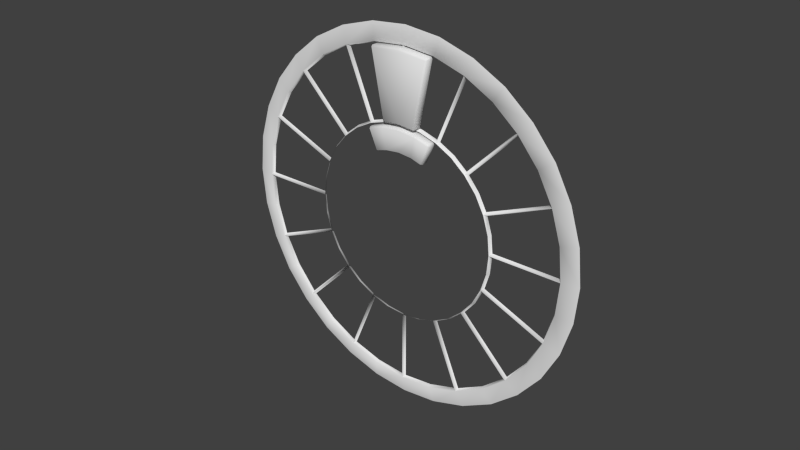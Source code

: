 # Source: menus.blend  (saved by Blender 2.67.0; exported with 4.5.12 LTS)
import bpy
from mathutils import Matrix  # noqa: F401  (used for matrix-valued properties, if any)

bpy.ops.wm.read_factory_settings(use_empty=True)
scene = bpy.context.scene
scene.name = 'Scene'

# ---- collections
col_collection_1 = bpy.data.collections.new('Collection 1'); scene.collection.children.link(col_collection_1)
col_collection_1.hide_render = True
col_collection_1.hide_viewport = True
col_collection_2 = bpy.data.collections.new('Collection 2'); scene.collection.children.link(col_collection_2)
col_collection_3 = bpy.data.collections.new('Collection 3'); scene.collection.children.link(col_collection_3)
col_collection_3.hide_render = True
col_collection_3.hide_viewport = True

# ---- world
world_world = bpy.data.worlds.new('World'); scene.world = world_world
world_world.color = (0.05088, 0.05088, 0.05088)
world_world.use_sun_shadow = False
world_world.sun_shadow_jitter_overblur = 0.0
world_world.cycles.sampling_method = 'MANUAL'
world_world.cycles.sample_map_resolution = 256

# ---- meshes
me_circle_001 = bpy.data.meshes.new('Circle.001')
me_circle_001.from_pydata([(-3.9, -5.83, -0.21), (1.94, -9.82, -7.414e-07), (-2.69, -6.48, -0.21), (-1.11, -5.59, -4.22e-07), (-1.95, -9.81, -7.406e-07), (-1.37, -6.88, -0.21), (1.11, -5.59, -4.22e-07), (1.266e-15, -5.7, -4.303e-07), (1.95, -9.81, -7.406e-07), (2.22e-15, -10.0, -7.55e-07), (1.03, -5.7, -0.2), (1.332e-15, -5.8, -0.2), (-1.03, -5.7, -0.2), (1.83, -9.72, -0.2), (1.605e-15, -7.02, -0.21), (2.243e-15, -9.9, -0.2), (-1.83, -9.72, -0.2), (1.994e-15, -8.77, -0.21), (-1.71, -8.6, -0.21), (-3.36, -8.1, -0.21), (-4.87, -7.29, -0.21), (-6.2, -6.2, -0.21), (-7.29, -4.87, -0.21), (-8.1, -3.36, -0.21), (-8.6, -1.71, -0.21), (-8.77, 1.585e-08, -0.21), (-8.6, 1.71, -0.21), (-8.1, 3.36, -0.21), (-7.29, 4.87, -0.21), (-6.2, 6.2, -0.21), (-4.87, 7.29, -0.21), (-3.36, 8.1, -0.21), (-1.71, 8.6, -0.21), (-1.901e-15, 8.77, -0.21), (1.71, -8.6, -0.21), (3.36, -8.1, -0.21), (4.87, -7.29, -0.21), (6.2, -6.2, -0.21), (7.29, -4.87, -0.21), (8.1, -3.36, -0.21), (8.6, -1.71, -0.21), (8.77, 1.585e-08, -0.21), (8.6, 1.71, -0.21), (8.1, 3.36, -0.21), (7.29, 4.87, -0.21), (6.2, 6.2, -0.21), (4.87, 7.29, -0.21), (3.36, 8.1, -0.21), (1.71, 8.6, -0.21), (-4.96, -4.96, -0.21), (-5.83, -3.9, -0.21), (-6.48, -2.69, -0.21), (-6.88, -1.37, -0.21), (-7.02, 1.585e-08, -0.21), (-6.88, 1.37, -0.21), (-6.48, 2.69, -0.21), (-5.83, 3.9, -0.21), (-4.96, 4.96, -0.21), (-3.9, 5.83, -0.21), (-2.69, 6.48, -0.21), (-1.37, 6.88, -0.21), (-1.512e-15, 7.02, -0.21), (1.37, -6.88, -0.21), (2.69, -6.48, -0.21), (3.9, -5.83, -0.21), (4.96, -4.96, -0.21), (5.83, -3.9, -0.21), (6.48, -2.69, -0.21), (6.88, -1.37, -0.21), (7.02, 1.585e-08, -0.21), (6.88, 1.37, -0.21), (6.48, 2.69, -0.21), (5.83, 3.9, -0.21), (4.96, 4.96, -0.21), (3.9, 5.83, -0.21), (2.69, 6.48, -0.21), (1.37, 6.88, -0.21), (-6.38, -7.71, -5.821e-07), (-5.03, -2.67, -2.016e-07), (-8.83, -4.69, -3.541e-07), (-3.63, -4.39, -3.314e-07), (-4.42, -3.6, -2.718e-07), (-6.37, -7.71, -5.821e-07), (-7.75, -6.32, -4.771e-07), (-3.77, -4.4, -0.2), (-4.49, -3.67, -0.2), (-5.07, -2.8, -0.2), (-6.38, -7.56, -0.2), (-7.67, -6.26, -0.2), (-8.69, -4.73, -0.2), (-10.01, 0.05, 3.775e-09), (-5.26, 2.2, 1.661e-07), (-9.23, 3.86, 2.914e-07), (-5.7, 0.02, 1.51e-09), (-5.59, 1.13, 8.531e-08), (-10.0, 0.04, 3.02e-09), (-9.8, 1.99, 1.502e-07), (-5.79, 0.12, -0.2), (-5.68, 1.15, -0.2), (-5.38, 2.14, -0.2), (-9.89, 0.14, -0.2), (-9.7, 1.97, -0.2), (-9.16, 3.73, -0.2), (-6.3, 7.78, 5.874e-07), (-1.63, 5.46, 4.122e-07), (-2.86, 9.59, 7.24e-07), (-3.59, 4.43, 3.345e-07), (-2.66, 5.04, 3.805e-07), (-6.3, 7.76, 5.859e-07), (-4.67, 8.84, 6.674e-07), (-3.57, 4.56, -0.2), (-2.71, 5.13, -0.2), (-1.75, 5.52, -0.2), (-6.16, 7.74, -0.2), (-4.62, 8.75, -0.2), (-2.92, 9.45, -0.2), (3.04, 9.54, 7.203e-07), (3.67, 4.36, 3.292e-07), (6.45, 7.65, 5.776e-07), (1.73, 5.43, 4.1e-07), (2.75, 4.99, 3.767e-07), (3.03, 9.53, 7.195e-07), (4.83, 8.76, 6.614e-07), (1.85, 5.49, -0.2), (2.8, 5.08, -0.2), (3.65, 4.49, -0.2), (3.09, 9.4, -0.2), (4.78, 8.67, -0.2), (6.3, 7.63, -0.2), (9.23, 3.88, 2.929e-07), (5.7, 0.04, 3.02e-09), (10.0, 0.07, 5.285e-09), (5.25, 2.21, 1.669e-07), (5.58, 1.15, 8.682e-08), (9.22, 3.89, 2.937e-07), (9.8, 2.01, 1.518e-07), (5.38, 2.16, -0.2), (5.68, 1.17, -0.2), (5.79, 0.14, -0.2), (9.15, 3.75, -0.2), (9.7, 1.99, -0.2), (9.89, 0.17, -0.2), (8.93, -4.53, -3.42e-07), (3.72, -4.32, -3.262e-07), (6.52, -7.58, -5.723e-07), (5.09, -2.57, -1.94e-07), (4.49, -3.51, -2.65e-07), (8.93, -4.51, -3.405e-07), (7.87, -6.17, -4.658e-07), (5.12, -2.7, -0.2), (4.57, -3.58, -0.2), (3.85, -4.33, -0.2), (8.78, -4.55, -0.2), (7.79, -6.1, -0.2), (6.52, -7.43, -0.2)], [(1, 6), (77, 80), (90, 93), (103, 106), (116, 119), (129, 132), (142, 145)], [(84, 87, 82, 80), (89, 86, 78, 79), (16, 12, 3, 4), (10, 13, 8, 6), (11, 10, 6, 7), (12, 11, 7, 3), (13, 15, 9, 8), (15, 16, 4, 9), (15, 13, 10, 11, 12, 16), (101, 102, 92, 96), (101, 100, 97, 98, 99, 102), (102, 99, 91, 92), (97, 100, 95, 93), (88, 87, 84, 85, 86, 89), (88, 89, 79, 83), (87, 88, 83, 82), (86, 85, 81, 78), (85, 84, 80, 81), (100, 101, 96, 95), (99, 98, 94, 91), (98, 97, 93, 94), (114, 115, 105, 109), (114, 113, 110, 111, 112, 115), (115, 112, 104, 105), (110, 113, 108, 106), (113, 114, 109, 108), (112, 111, 107, 104), (111, 110, 106, 107), (127, 128, 118, 122), (127, 126, 123, 124, 125, 128), (128, 125, 117, 118), (123, 126, 121, 119), (126, 127, 122, 121), (125, 124, 120, 117), (124, 123, 119, 120), (140, 141, 131, 135), (140, 139, 136, 137, 138, 141), (141, 138, 130, 131), (136, 139, 134, 132), (139, 140, 135, 134), (138, 137, 133, 130), (137, 136, 132, 133), (153, 154, 144, 148), (153, 152, 149, 150, 151, 154), (154, 151, 143, 144), (149, 152, 147, 145), (152, 153, 148, 147), (151, 150, 146, 143), (150, 149, 145, 146), (2, 0, 20, 19), (5, 2, 19, 18), (14, 5, 18, 17), (62, 14, 17, 34), (63, 62, 34, 35), (64, 63, 35, 36), (65, 64, 36, 37), (66, 65, 37, 38), (67, 66, 38, 39), (68, 67, 39, 40), (69, 68, 40, 41), (70, 69, 41, 42), (71, 70, 42, 43), (72, 71, 43, 44), (73, 72, 44, 45), (74, 73, 45, 46), (75, 74, 46, 47), (76, 75, 47, 48), (61, 76, 48, 33), (60, 61, 33, 32), (59, 60, 32, 31), (58, 59, 31, 30), (57, 58, 30, 29), (56, 57, 29, 28), (55, 56, 28, 27), (54, 55, 27, 26), (53, 54, 26, 25), (52, 53, 25, 24), (51, 52, 24, 23), (50, 51, 23, 22), (49, 50, 22, 21), (0, 49, 21, 20)])
me_circle_001.polygons.foreach_set('use_smooth', [1, 1, 1, 1, 1, 1, 1, 1, 1, 1, 1, 1, 1, 1, 1, 1, 1, 1, 1, 1, 1, 1, 1, 1, 1, 1, 1, 1, 1, 1, 1, 1, 1, 1, 1, 1, 1, 1, 1, 1, 1, 1, 1, 1, 1, 1, 1, 1, 1, 0, 0, 0, 0, 0, 0, 0, 0, 0, 0, 0, 0, 0, 0, 0, 0, 0, 0, 0, 0, 0, 0, 0, 0, 0, 0, 0, 0, 0, 0, 0, 0])
_uv = me_circle_001.uv_layers.new(name='UVMap')
_uv.uv.foreach_set('vector', [0.2081, 0.8922, 0.05389, 0.8131, 0.04967, 0.7999, 0.2199, 0.8861, 0.01036, 0.9759, 0.1828, 0.9851, 0.19, 0.9962, 0.0002245, 0.9851, 0.8192, 0.2312, 0.8111, 0.404, 0.7999, 0.411, 0.81, 0.2209, 0.9039, 0.4286, 0.9826, 0.2747, 0.9958, 0.2703, 0.9101, 0.4403, 0.8566, 0.4196, 0.9039, 0.4286, 0.9101, 0.4403, 0.8534, 0.4316, 0.8111, 0.404, 0.8566, 0.4196, 0.8534, 0.4316, 0.7999, 0.411, 0.9826, 0.2747, 0.9061, 0.2334, 0.9094, 0.2209, 0.9958, 0.2703, 0.9061, 0.2334, 0.8192, 0.2312, 0.81, 0.2209, 0.9094, 0.2209, 0.9061, 0.2334, 0.9826, 0.2747, 0.9039, 0.4286, 0.8566, 0.4196, 0.8111, 0.404, 0.8192, 0.2312, 0.2329, 0.8896, 0.2308, 0.9766, 0.2204, 0.9856, 0.2204, 0.8862, 0.2329, 0.8896, 0.2744, 0.8131, 0.4282, 0.8921, 0.4193, 0.9394, 0.4034, 0.9848, 0.2308, 0.9766, 0.2308, 0.9766, 0.4034, 0.9848, 0.4103, 0.996, 0.2204, 0.9856, 0.4282, 0.8921, 0.2744, 0.8131, 0.2701, 0.7999, 0.4399, 0.8859, 0.01273, 0.889, 0.05389, 0.8131, 0.2081, 0.8922, 0.199, 0.939, 0.1828, 0.9851, 0.01036, 0.9759, 0.01273, 0.889, 0.01036, 0.9759, 0.0002245, 0.9851, 0.0002245, 0.8859, 0.05389, 0.8131, 0.01273, 0.889, 0.0002245, 0.8859, 0.04967, 0.7999, 0.1828, 0.9851, 0.199, 0.939, 0.2107, 0.9428, 0.19, 0.9962, 0.199, 0.939, 0.2081, 0.8922, 0.2199, 0.8861, 0.2107, 0.9428, 0.2744, 0.8131, 0.2329, 0.8896, 0.2204, 0.8862, 0.2701, 0.7999, 0.4034, 0.9848, 0.4193, 0.9394, 0.4311, 0.9425, 0.4103, 0.996, 0.4193, 0.9394, 0.4282, 0.8921, 0.4399, 0.8859, 0.4311, 0.9425, 0.8894, 0.6473, 0.9765, 0.6494, 0.9857, 0.6598, 0.8859, 0.6598, 0.8894, 0.6473, 0.8129, 0.6059, 0.8909, 0.4523, 0.938, 0.4611, 0.9837, 0.4764, 0.9765, 0.6494, 0.9765, 0.6494, 0.9837, 0.4764, 0.9948, 0.4693, 0.9857, 0.6598, 0.8909, 0.4523, 0.8129, 0.6059, 0.7999, 0.6101, 0.8847, 0.4408, 0.8129, 0.6059, 0.8894, 0.6473, 0.8859, 0.6598, 0.7999, 0.6101, 0.9837, 0.4764, 0.938, 0.4611, 0.9412, 0.449, 0.9948, 0.4693, 0.938, 0.4611, 0.8909, 0.4523, 0.8847, 0.4408, 0.9412, 0.449, 0.6473, 0.9058, 0.6495, 0.8185, 0.6598, 0.8092, 0.6598, 0.9092, 0.6473, 0.9058, 0.6057, 0.9822, 0.452, 0.9038, 0.4609, 0.8565, 0.4764, 0.811, 0.6495, 0.8185, 0.6495, 0.8185, 0.4764, 0.811, 0.4694, 0.7999, 0.6598, 0.8092, 0.452, 0.9038, 0.6057, 0.9822, 0.61, 0.9951, 0.4403, 0.9099, 0.6057, 0.9822, 0.6473, 0.9058, 0.6598, 0.9092, 0.61, 0.9951, 0.4764, 0.811, 0.4609, 0.8565, 0.4489, 0.8533, 0.4694, 0.7999, 0.4609, 0.8565, 0.452, 0.9038, 0.4403, 0.9099, 0.4489, 0.8533, 0.8661, 0.8954, 0.8556, 0.8105, 0.8643, 0.7999, 0.8784, 0.8965, 0.8661, 0.8954, 0.8391, 0.9722, 0.6716, 0.9261, 0.6733, 0.8745, 0.6823, 0.8261, 0.8556, 0.8105, 0.8556, 0.8105, 0.6823, 0.8261, 0.6736, 0.8159, 0.8643, 0.7999, 0.6716, 0.9261, 0.8391, 0.9722, 0.8454, 0.9839, 0.6603, 0.9344, 0.8391, 0.9722, 0.8661, 0.8954, 0.8784, 0.8965, 0.8454, 0.9839, 0.6823, 0.8261, 0.6733, 0.8745, 0.6603, 0.8732, 0.6736, 0.8159, 0.6733, 0.8745, 0.6716, 0.9261, 0.6603, 0.9344, 0.6603, 0.8732, 0.9104, 0.01231, 0.8293, 0.01013, 0.8208, 0.0002246, 0.9134, 0.0002245, 0.9104, 0.01231, 0.9866, 0.05248, 0.9089, 0.2088, 0.8605, 0.1992, 0.8116, 0.1821, 0.8293, 0.01013, 0.8293, 0.01013, 0.8116, 0.1821, 0.7999, 0.1894, 0.8208, 0.0002246, 0.9089, 0.2088, 0.9866, 0.05248, 0.9998, 0.04799, 0.9154, 0.2205, 0.9866, 0.05248, 0.9104, 0.01231, 0.9134, 0.0002245, 0.9998, 0.04799, 0.8116, 0.1821, 0.8605, 0.1992, 0.8573, 0.212, 0.7999, 0.1894, 0.8605, 0.1992, 0.9089, 0.2088, 0.9154, 0.2205, 0.8573, 0.212, 0.368, 0.7196, 0.3064, 0.7072, 0.2832, 0.784, 0.3602, 0.7995, 0.4312, 0.7196, 0.368, 0.7196, 0.3602, 0.7995, 0.4391, 0.7995, 0.4931, 0.7075, 0.4312, 0.7196, 0.4391, 0.7995, 0.5163, 0.7842, 0.5513, 0.6832, 0.4931, 0.7075, 0.5163, 0.7842, 0.589, 0.7541, 0.6038, 0.6481, 0.5513, 0.6832, 0.589, 0.7541, 0.6547, 0.7102, 0.6482, 0.6036, 0.6038, 0.6481, 0.6547, 0.7102, 0.7101, 0.6547, 0.6831, 0.5514, 0.6482, 0.6036, 0.7101, 0.6547, 0.7539, 0.5892, 0.7072, 0.4934, 0.6831, 0.5514, 0.7539, 0.5892, 0.784, 0.5165, 0.7196, 0.4317, 0.7072, 0.4934, 0.784, 0.5165, 0.7995, 0.4395, 0.7196, 0.3685, 0.7196, 0.4317, 0.7995, 0.4395, 0.7995, 0.3606, 0.7075, 0.3066, 0.7196, 0.3685, 0.7995, 0.3606, 0.7842, 0.2834, 0.6832, 0.2484, 0.7075, 0.3066, 0.7842, 0.2834, 0.7541, 0.2107, 0.6481, 0.1959, 0.6832, 0.2484, 0.7541, 0.2107, 0.7102, 0.145, 0.6036, 0.1515, 0.6481, 0.1959, 0.7102, 0.145, 0.6547, 0.08959, 0.5514, 0.1166, 0.6036, 0.1515, 0.6547, 0.08959, 0.5892, 0.04578, 0.4934, 0.09254, 0.5514, 0.1166, 0.5892, 0.04578, 0.5165, 0.01567, 0.4317, 0.08012, 0.4934, 0.09254, 0.5165, 0.01567, 0.4395, 0.0002245, 0.3685, 0.08012, 0.4317, 0.08012, 0.4395, 0.0002245, 0.3606, 0.0002245, 0.3066, 0.09218, 0.3685, 0.08012, 0.3606, 0.0002245, 0.2834, 0.01548, 0.2484, 0.1165, 0.3066, 0.09218, 0.2834, 0.01548, 0.2107, 0.04565, 0.1959, 0.1516, 0.2484, 0.1165, 0.2107, 0.04565, 0.145, 0.08947, 0.1515, 0.1961, 0.1959, 0.1516, 0.145, 0.08947, 0.08959, 0.145, 0.1166, 0.2483, 0.1515, 0.1961, 0.08959, 0.145, 0.04578, 0.2105, 0.09254, 0.3064, 0.1166, 0.2483, 0.04578, 0.2105, 0.01567, 0.2832, 0.08012, 0.368, 0.09254, 0.3064, 0.01567, 0.2832, 0.0002246, 0.3602, 0.08012, 0.4312, 0.08012, 0.368, 0.0002246, 0.3602, 0.0002245, 0.4391, 0.09218, 0.4931, 0.08012, 0.4312, 0.0002245, 0.4391, 0.01548, 0.5163, 0.1165, 0.5513, 0.09218, 0.4931, 0.01548, 0.5163, 0.04565, 0.589, 0.1516, 0.6038, 0.1165, 0.5513, 0.04565, 0.589, 0.08947, 0.6547, 0.1961, 0.6482, 0.1516, 0.6038, 0.08947, 0.6547, 0.145, 0.7101, 0.2483, 0.6831, 0.1961, 0.6482, 0.145, 0.7101, 0.2105, 0.7539, 0.3064, 0.7072, 0.2483, 0.6831, 0.2105, 0.7539, 0.2832, 0.784])
me_circle_001.use_remesh_preserve_volume = False
me_circle_001.use_remesh_preserve_attributes = False
me_circle_001.use_mirror_vertex_groups = False
me_circle_001.update()
me_circle_002 = bpy.data.meshes.new('Circle.002')
me_circle_002.from_pydata([(-1.83, 0.2, 9.719), (-1.733e-06, 0.2, 9.901), (1.835, 0.2, 9.721), (-1.031, 0.2, 5.699), (-7.471e-05, 0.2, 5.802), (1.034, 0.2, 5.7), (1.034, -0.4, 5.7), (-7.463e-05, -0.4, 5.802), (-1.031, -0.4, 5.699), (1.835, -0.4, 9.721), (-1.654e-06, -0.4, 9.901), (-1.83, -0.4, 9.719)], [], [(1, 2, 5, 4, 3, 0), (1, 0, 11, 10), (3, 4, 7, 8), (0, 3, 8, 11), (2, 1, 10, 9), (5, 2, 9, 6), (4, 5, 6, 7), (10, 11, 8, 7, 6, 9)])
me_circle_002.polygons.foreach_set('use_smooth', [True] * 8)
_uv = me_circle_002.uv_layers.new(name='UVMap')
_uv.uv.foreach_set('vector', [0.6918, 0.0, 0.9229, 0.02204, 0.8236, 0.5285, 0.6933, 0.5161, 0.5636, 0.5294, 0.4614, 0.02361, 0.5377, 0.7605, 0.5384, 0.9909, 0.4629, 0.9911, 0.4621, 0.7607, 0.5392, 0.7896, 0.5388, 0.6598, 0.6143, 0.6596, 0.6147, 0.7894, 0.9245, 1.033, 0.9229, 0.5166, 0.9984, 0.5164, 1.0, 1.032, 0.537, 0.5294, 0.5377, 0.7605, 0.4621, 0.7607, 0.4614, 0.5297, 0.9984, 0.0, 1.0, 0.5161, 0.9245, 0.5164, 0.9229, 0.0002317, 0.5388, 0.6598, 0.5384, 0.5297, 0.6139, 0.5294, 0.6143, 0.6596, 0.2303, 0.5294, 0.0, 0.5058, 0.1022, 0.0, 0.2319, 0.0133, 0.3621, 0.0008803, 0.4614, 0.5074])
me_circle_002.use_remesh_preserve_volume = False
me_circle_002.use_remesh_preserve_attributes = False
me_circle_002.use_mirror_vertex_groups = False
me_circle_002.update()
me_circle_019 = bpy.data.meshes.new('Circle.019')
me_circle_019.from_pydata([(9.89, 0.2, -0.1), (0.1, 0.2, -9.89), (1.93, 0.2, -9.711), (3.695, 0.2, -9.176), (5.504, 0.2, -8.236), (6.922, 0.2, -7.063), (8.236, 0.2, -5.504), (9.1, 0.2, -3.88), (9.711, 0.2, -1.93), (5.791, 0.2, -0.1), (0.1, 0.2, -5.791), (1.131, 0.2, -5.69), (2.125, 0.2, -5.389), (3.225, 0.2, -4.826), (4.024, 0.2, -4.165), (4.826, 0.2, -3.225), (5.312, 0.2, -2.31), (5.69, 0.2, -1.131), (9.81, 1.58e-06, -1.95), (9.176, 0.2, -3.695), (5.592, 9.006e-07, -1.111), (5.389, 0.2, -2.125), (8.32, 1.865e-06, -5.56), (7.063, 0.2, -6.922), (9.24, 1.756e-06, -3.83), (4.742, 1.063e-06, -3.169), (4.165, 0.2, -4.024), (5.267, 1.001e-06, -2.183), (5.56, 1.865e-06, -8.32), (3.88, 0.2, -9.1), (7.07, 1.9e-06, -7.07), (3.169, 1.063e-06, -4.742), (2.31, 0.2, -5.312), (4.03, 1.083e-06, -4.03), (1.95, 1.58e-06, -9.81), (3.83, 1.756e-06, -9.24), (1.112, 9.006e-07, -5.592), (2.183, 1.001e-06, -5.267), (9.89, 0.2, 0.1), (0.1, 0.2, 9.89), (1.93, 0.2, 9.711), (3.695, 0.2, 9.176), (5.504, 0.2, 8.236), (6.922, 0.2, 7.063), (8.236, 0.2, 5.504), (9.1, 0.2, 3.88), (9.711, 0.2, 1.93), (5.791, 0.2, 0.1), (0.1, 0.2, 5.791), (1.131, 0.2, 5.69), (2.125, 0.2, 5.389), (3.225, 0.2, 4.826), (4.024, 0.2, 4.165), (4.826, 0.2, 3.225), (5.312, 0.2, 2.31), (5.69, 0.2, 1.131), (9.81, 1.056e-06, 1.95), (9.176, 0.2, 3.695), (10.0, 1.344e-06, 9.537e-07), (5.592, 6.02e-07, 1.112), (5.389, 0.2, 2.125), (5.7, 7.658e-07, 4.768e-07), (8.32, 3.708e-07, 5.56), (7.063, 0.2, 6.922), (9.24, 7.269e-07, 3.83), (4.742, 2.114e-07, 3.169), (4.165, 0.2, 4.024), (5.267, 4.143e-07, 2.183), (5.56, -3.708e-07, 8.32), (3.88, 0.2, 9.1), (7.07, 1.417e-14, 7.07), (3.169, -2.114e-07, 4.742), (2.31, 0.2, 5.312), (4.03, 6.388e-14, 4.03), (1.95, -1.056e-06, 9.81), (3.83, -7.269e-07, 9.24), (1.111, -6.02e-07, 5.592), (2.183, -4.143e-07, 5.267), (-9.89, 0.2, -0.1), (-0.1, 0.2, -9.89), (-1.93, 0.2, -9.711), (-3.695, 0.2, -9.176), (-5.504, 0.2, -8.236), (-6.922, 0.2, -7.063), (-8.236, 0.2, -5.504), (-9.1, 0.2, -3.88), (-9.711, 0.2, -1.93), (-5.791, 0.2, -0.1), (-0.1, 0.2, -5.791), (-1.131, 0.2, -5.69), (-2.125, 0.2, -5.389), (-3.225, 0.2, -4.826), (-4.024, 0.2, -4.165), (-4.826, 0.2, -3.225), (-5.312, 0.2, -2.31), (-5.69, 0.2, -1.131), (-9.81, -2.537e-06, -1.95), (-9.176, 0.2, -3.695), (-5.592, -1.446e-06, -1.112), (-5.389, 0.2, -2.125), (-8.32, -1.627e-06, -5.56), (-7.063, 0.2, -6.922), (-9.24, -2.122e-06, -3.83), (-4.742, -9.275e-07, -3.169), (-4.165, 0.2, -4.024), (-5.267, -1.21e-06, -2.183), (-5.56, -4.687e-07, -8.32), (-3.88, 0.2, -9.1), (-7.07, -1.068e-06, -7.07), (-3.169, -2.672e-07, -4.742), (-2.31, 0.2, -5.312), (-4.03, -6.085e-07, -4.03), (-1.95, 7.616e-07, -9.81), (9.537e-07, 1.344e-06, -10.0), (-3.83, 1.486e-07, -9.24), (-1.111, 4.341e-07, -5.592), (4.768e-07, 7.658e-07, -5.7), (-2.183, 8.468e-08, -5.267), (-9.89, 0.2, 0.1), (-0.1, 0.2, 9.89), (-1.93, 0.2, 9.711), (-3.695, 0.2, 9.176), (-5.504, 0.2, 8.236), (-6.922, 0.2, 7.063), (-8.236, 0.2, 5.504), (-9.1, 0.2, 3.88), (-9.711, 0.2, 1.93), (-5.791, 0.2, 0.1), (-0.1, 0.2, 5.791), (-1.131, 0.2, 5.69), (-2.125, 0.2, 5.389), (-3.225, 0.2, 4.826), (-4.024, 0.2, 4.165), (-4.826, 0.2, 3.225), (-5.312, 0.2, 2.31), (-5.69, 0.2, 1.131), (-9.81, -3.061e-06, 1.95), (-9.176, 0.2, 3.695), (-10.0, -2.854e-06, -9.537e-07), (-5.592, -1.745e-06, 1.111), (-5.389, 0.2, 2.125), (-5.7, -1.627e-06, -4.768e-07), (-8.32, -3.121e-06, 5.56), (-7.063, 0.2, 6.922), (-9.24, -3.151e-06, 3.83), (-4.742, -1.779e-06, 3.169), (-4.165, 0.2, 4.024), (-5.267, -1.796e-06, 2.183), (-5.56, -2.704e-06, 8.32), (-3.88, 0.2, 9.1), (-7.07, -2.967e-06, 7.07), (-3.169, -1.542e-06, 4.742), (-2.31, 0.2, 5.312), (-4.03, -1.691e-06, 4.03), (-1.95, -1.875e-06, 9.81), (-9.537e-07, -1.344e-06, 10.0), (-3.83, -2.334e-06, 9.24), (-1.112, -1.068e-06, 5.592), (-4.768e-07, -7.658e-07, 5.7), (-2.183, -1.331e-06, 5.267), (10.79, 0.2, -2.145), (9.152, 0.2, -6.116), (10.16, 0.2, -4.213), (6.116, 0.2, -9.152), (7.777, 0.2, -7.777), (2.145, 0.2, -10.79), (4.213, 0.2, -10.16), (10.79, 0.2, 2.145), (11.0, 0.2, 1.049e-06), (9.152, 0.2, 6.116), (10.16, 0.2, 4.213), (6.116, 0.2, 9.152), (7.777, 0.2, 7.777), (2.145, 0.2, 10.79), (4.213, 0.2, 10.16), (-10.79, 0.2, -2.145), (-9.152, 0.2, -6.116), (-10.16, 0.2, -4.213), (-6.116, 0.2, -9.152), (-7.777, 0.2, -7.777), (-2.145, 0.2, -10.79), (1.049e-06, 0.2, -11.0), (-4.213, 0.2, -10.16), (-10.79, 0.2, 2.145), (-11.0, 0.2, -1.049e-06), (-9.152, 0.2, 6.116), (-10.16, 0.2, 4.213), (-6.116, 0.2, 9.152), (-7.777, 0.2, 7.777), (-2.145, 0.2, 10.79), (-1.049e-06, 0.2, 11.0), (-4.213, 0.2, 10.16)], [], [(8, 19, 24, 18), (0, 8, 18, 58), (21, 17, 20, 27), (17, 9, 61, 20), (19, 21, 27, 24), (9, 0, 58, 61), (6, 23, 30, 22), (7, 6, 22, 24), (26, 15, 25, 33), (15, 16, 27, 25), (16, 7, 24, 27), (23, 26, 33, 30), (4, 29, 35, 28), (5, 4, 28, 30), (32, 13, 31, 37), (13, 14, 33, 31), (29, 32, 37, 35), (14, 5, 30, 33), (2, 1, 113, 34), (3, 2, 34, 35), (10, 11, 36, 116), (11, 12, 37, 36), (12, 3, 35, 37), (1, 10, 116, 113), (46, 56, 64, 57), (38, 58, 56, 46), (60, 67, 59, 55), (55, 59, 61, 47), (57, 64, 67, 60), (47, 61, 58, 38), (44, 62, 70, 63), (45, 64, 62, 44), (66, 73, 65, 53), (53, 65, 67, 54), (54, 67, 64, 45), (63, 70, 73, 66), (42, 68, 75, 69), (43, 70, 68, 42), (72, 77, 71, 51), (51, 71, 73, 52), (69, 75, 77, 72), (52, 73, 70, 43), (40, 74, 155, 39), (41, 75, 74, 40), (48, 158, 76, 49), (49, 76, 77, 50), (50, 77, 75, 41), (39, 155, 158, 48), (86, 96, 102, 97), (78, 138, 96, 86), (99, 105, 98, 95), (95, 98, 141, 87), (97, 102, 105, 99), (87, 141, 138, 78), (84, 100, 108, 101), (85, 102, 100, 84), (104, 111, 103, 93), (93, 103, 105, 94), (94, 105, 102, 85), (101, 108, 111, 104), (82, 106, 114, 107), (83, 108, 106, 82), (110, 117, 109, 91), (91, 109, 111, 92), (107, 114, 117, 110), (92, 111, 108, 83), (80, 112, 113, 79), (81, 114, 112, 80), (88, 116, 115, 89), (89, 115, 117, 90), (90, 117, 114, 81), (79, 113, 116, 88), (126, 137, 144, 136), (118, 126, 136, 138), (140, 135, 139, 147), (135, 127, 141, 139), (137, 140, 147, 144), (127, 118, 138, 141), (124, 143, 150, 142), (125, 124, 142, 144), (146, 133, 145, 153), (133, 134, 147, 145), (134, 125, 144, 147), (143, 146, 153, 150), (122, 149, 156, 148), (123, 122, 148, 150), (152, 131, 151, 159), (131, 132, 153, 151), (149, 152, 159, 156), (132, 123, 150, 153), (120, 119, 155, 154), (121, 120, 154, 156), (128, 129, 157, 158), (129, 130, 159, 157), (130, 121, 156, 159), (119, 128, 158, 155), (148, 156, 191, 187), (114, 106, 178, 182), (28, 35, 166, 163), (142, 150, 188, 185), (108, 100, 176, 179), (22, 30, 164, 161), (74, 75, 174, 173), (56, 58, 168, 167), (102, 96, 175, 177), (18, 24, 162, 160), (68, 70, 172, 171), (62, 64, 170, 169), (156, 154, 189, 191), (112, 114, 182, 180), (138, 136, 183, 184), (35, 34, 165, 166), (155, 74, 173, 190), (64, 56, 167, 170), (150, 148, 187, 188), (106, 108, 179, 178), (30, 28, 163, 164), (75, 68, 171, 174), (144, 142, 185, 186), (100, 102, 177, 176), (70, 62, 169, 172), (24, 22, 161, 162), (154, 155, 190, 189), (113, 112, 180, 181), (136, 144, 186, 183), (96, 138, 184, 175), (34, 113, 181, 165), (58, 18, 160, 168)])
me_circle_019.polygons.foreach_set('use_smooth', [True] * 128)
_uv = me_circle_019.uv_layers.new(name='UVMap')
_uv.uv.foreach_set('vector', [0.4964, 0.3099, 0.4857, 0.1435, 0.5093, 0.1338, 0.5207, 0.311, 0.4859, 0.4922, 0.4964, 0.3099, 0.5207, 0.311, 0.5095, 0.5053, 0.4791, 0.4129, 0.5277, 0.4933, 0.5056, 0.5035, 0.4532, 0.4168, 0.5277, 0.4933, 0.5697, 0.5872, 0.5509, 0.6047, 0.5056, 0.5035, 0.5689, 0.07524, 0.4791, 0.4129, 0.4532, 0.4168, 0.5474, 0.06258, 0.5036, 0.1018, 0.5035, 0.523, 0.4792, 0.5339, 0.4793, 0.09205, 0.4743, 0.308, 0.4633, 0.1254, 0.4869, 0.1123, 0.4986, 0.3068, 0.4635, 0.4737, 0.4743, 0.308, 0.4986, 0.3068, 0.4871, 0.4833, 0.506, 0.2607, 0.5122, 0.3635, 0.4879, 0.3647, 0.4812, 0.2538, 0.5122, 0.3635, 0.5061, 0.4568, 0.4813, 0.4653, 0.4879, 0.3647, 0.4729, 0.4837, 0.4726, 0.1343, 0.4967, 0.1222, 0.497, 0.4887, 0.4822, 0.1267, 0.4827, 0.5477, 0.4584, 0.5576, 0.4578, 0.1159, 0.4846, 0.3442, 0.4748, 0.1443, 0.4986, 0.1311, 0.509, 0.344, 0.4751, 0.5379, 0.4846, 0.3442, 0.509, 0.344, 0.4989, 0.5504, 0.4975, 0.1904, 0.503, 0.303, 0.4786, 0.3031, 0.4727, 0.1818, 0.503, 0.303, 0.4977, 0.4121, 0.4728, 0.4208, 0.4786, 0.3031, 0.4982, 0.0582, 0.4977, 0.5058, 0.4733, 0.5157, 0.4738, 0.04616, 0.4973, 0.5428, 0.4968, 0.1217, 0.5212, 0.1099, 0.5217, 0.5516, 0.4674, 0.3404, 0.458, 0.1466, 0.4818, 0.1341, 0.4918, 0.3406, 0.4579, 0.5408, 0.4674, 0.3404, 0.4918, 0.3406, 0.4817, 0.554, 0.5002, 0.25, 0.5054, 0.3591, 0.481, 0.359, 0.4753, 0.2413, 0.5054, 0.3591, 0.5001, 0.472, 0.4752, 0.4807, 0.481, 0.359, 0.4663, 0.5207, 0.4668, 0.07308, 0.4912, 0.06106, 0.4907, 0.5306, 0.5266, 0.1278, 0.5253, 0.5489, 0.5009, 0.5577, 0.5023, 0.1159, 0.4575, 0.3345, 0.482, 0.3346, 0.4719, 0.5481, 0.4481, 0.5349, 0.4482, 0.1407, 0.472, 0.1281, 0.482, 0.3346, 0.4575, 0.3345, 0.4742, 0.4572, 0.4494, 0.4658, 0.4551, 0.3442, 0.4795, 0.3443, 0.4795, 0.3443, 0.4551, 0.3442, 0.4494, 0.2265, 0.4743, 0.2351, 0.5283, 0.5186, 0.5039, 0.5306, 0.5045, 0.06106, 0.5289, 0.07098, 0.4794, 0.1218, 0.5037, 0.1129, 0.5036, 0.5547, 0.4793, 0.5429, 0.501, 0.3412, 0.5254, 0.341, 0.5154, 0.5474, 0.4916, 0.5349, 0.4912, 0.1414, 0.515, 0.1281, 0.5254, 0.341, 0.501, 0.3412, 0.5204, 0.4241, 0.4956, 0.4327, 0.5013, 0.3151, 0.5257, 0.3149, 0.5257, 0.3149, 0.5013, 0.3151, 0.4953, 0.1937, 0.5202, 0.2023, 0.4965, 0.06323, 0.5209, 0.05334, 0.5203, 0.5229, 0.4959, 0.5109, 0.4884, 0.5249, 0.464, 0.5367, 0.4636, 0.09503, 0.488, 0.1039, 0.4662, 0.3596, 0.4905, 0.3584, 0.4791, 0.5349, 0.4555, 0.5253, 0.4551, 0.177, 0.4787, 0.1639, 0.4905, 0.3584, 0.4662, 0.3596, 0.4962, 0.428, 0.4715, 0.4364, 0.478, 0.3358, 0.5023, 0.3346, 0.5023, 0.3346, 0.478, 0.3358, 0.4713, 0.225, 0.4961, 0.2318, 0.4983, 0.5124, 0.4743, 0.5245, 0.4741, 0.158, 0.4981, 0.163, 0.4694, 0.1198, 0.4937, 0.1099, 0.4942, 0.5516, 0.4698, 0.5408, 0.4902, 0.3399, 0.4659, 0.3387, 0.4771, 0.1445, 0.5008, 0.1576, 0.5009, 0.5063, 0.4773, 0.516, 0.4659, 0.3387, 0.4902, 0.3399, 0.4716, 0.07409, 0.4904, 0.05662, 0.5358, 0.1578, 0.5136, 0.168, 0.5136, 0.168, 0.5358, 0.1578, 0.588, 0.2445, 0.5621, 0.2484, 0.5621, 0.2484, 0.588, 0.2445, 0.4938, 0.5987, 0.4723, 0.586, 0.4578, 0.5468, 0.4335, 0.5577, 0.4321, 0.1159, 0.4565, 0.1256, 0.4953, 0.3447, 0.4709, 0.3446, 0.4809, 0.1311, 0.5048, 0.1443, 0.5047, 0.5385, 0.4809, 0.551, 0.4709, 0.3446, 0.4953, 0.3447, 0.4642, 0.2266, 0.489, 0.2179, 0.4833, 0.3396, 0.4589, 0.3395, 0.4589, 0.3395, 0.4833, 0.3396, 0.489, 0.4573, 0.4641, 0.4486, 0.4873, 0.06474, 0.5117, 0.05272, 0.5111, 0.5223, 0.4867, 0.5124, 0.5017, 0.5339, 0.4773, 0.5428, 0.4775, 0.101, 0.5018, 0.1128, 0.529, 0.3344, 0.5046, 0.3345, 0.5147, 0.1281, 0.5385, 0.1406, 0.5389, 0.5342, 0.5151, 0.5474, 0.5046, 0.3345, 0.529, 0.3344, 0.5042, 0.1782, 0.529, 0.1695, 0.5233, 0.2872, 0.4988, 0.2873, 0.4988, 0.2873, 0.5233, 0.2872, 0.5293, 0.4085, 0.5044, 0.3999, 0.5141, 0.5124, 0.4897, 0.5223, 0.4903, 0.05272, 0.5147, 0.06477, 0.4977, 0.1068, 0.522, 0.09503, 0.5225, 0.5367, 0.4981, 0.5279, 0.4824, 0.3228, 0.4581, 0.324, 0.4696, 0.1475, 0.4932, 0.1571, 0.4935, 0.5054, 0.4699, 0.5185, 0.4581, 0.324, 0.4824, 0.3228, 0.4989, 0.3038, 0.5237, 0.2953, 0.5172, 0.3959, 0.4929, 0.3971, 0.4929, 0.3971, 0.5172, 0.3959, 0.5239, 0.5068, 0.4991, 0.5, 0.4915, 0.1492, 0.5155, 0.1371, 0.5158, 0.5036, 0.4918, 0.4986, 0.5172, 0.512, 0.4929, 0.5218, 0.4925, 0.08013, 0.5168, 0.09093, 0.4744, 0.3086, 0.4987, 0.3098, 0.4875, 0.504, 0.4638, 0.4909, 0.4637, 0.1422, 0.4873, 0.1326, 0.4987, 0.3098, 0.4744, 0.3086, 0.5521, 0.5902, 0.5332, 0.6076, 0.4879, 0.5064, 0.51, 0.4963, 0.51, 0.4963, 0.4879, 0.5064, 0.4356, 0.4197, 0.4615, 0.4158, 0.4615, 0.4158, 0.4356, 0.4197, 0.5299, 0.06557, 0.5514, 0.07822, 0.4664, 0.07498, 0.4908, 0.06404, 0.4921, 0.5058, 0.4677, 0.4961, 0.5001, 0.3024, 0.5108, 0.4688, 0.4872, 0.4784, 0.4758, 0.3012, 0.5106, 0.1201, 0.5001, 0.3024, 0.4758, 0.3012, 0.487, 0.107, 0.5525, 0.2395, 0.504, 0.159, 0.5261, 0.1489, 0.5784, 0.2356, 0.504, 0.159, 0.4619, 0.06515, 0.4808, 0.04768, 0.5261, 0.1489, 0.4627, 0.5771, 0.5525, 0.2395, 0.5784, 0.2356, 0.4842, 0.5897, 0.4978, 0.5271, 0.4979, 0.1059, 0.5223, 0.09503, 0.5221, 0.5368, 0.4756, 0.2936, 0.4866, 0.4762, 0.463, 0.4893, 0.4513, 0.2948, 0.4864, 0.1279, 0.4756, 0.2936, 0.4513, 0.2948, 0.4628, 0.1183, 0.4894, 0.4832, 0.4832, 0.3803, 0.5075, 0.3791, 0.5142, 0.49, 0.4832, 0.3803, 0.4893, 0.287, 0.5141, 0.2785, 0.5075, 0.3791, 0.5031, 0.163, 0.5034, 0.5123, 0.4794, 0.5245, 0.4791, 0.158, 0.4857, 0.5498, 0.4852, 0.1287, 0.5096, 0.1189, 0.5101, 0.5606, 0.4828, 0.3255, 0.4926, 0.5253, 0.4688, 0.5385, 0.4583, 0.3256, 0.4923, 0.1317, 0.4828, 0.3255, 0.4583, 0.3256, 0.4685, 0.1192, 0.4657, 0.4718, 0.4602, 0.3592, 0.4846, 0.359, 0.4905, 0.4804, 0.4602, 0.3592, 0.4655, 0.2501, 0.4904, 0.2414, 0.4846, 0.359, 0.4892, 0.5186, 0.4897, 0.07095, 0.5141, 0.06106, 0.5136, 0.5306, 0.5224, 0.1248, 0.5229, 0.5458, 0.4986, 0.5576, 0.498, 0.1159, 0.4961, 0.3447, 0.5055, 0.5385, 0.4816, 0.551, 0.4717, 0.3446, 0.5056, 0.1443, 0.4961, 0.3447, 0.4717, 0.3446, 0.4818, 0.1311, 0.4898, 0.4546, 0.4846, 0.3454, 0.509, 0.3456, 0.5146, 0.4632, 0.4846, 0.3454, 0.4899, 0.2325, 0.5147, 0.2239, 0.509, 0.3456, 0.5115, 0.08412, 0.511, 0.5318, 0.4866, 0.5438, 0.4871, 0.0742, 0.5229, 0.5458, 0.5242, 0.1247, 0.5486, 0.1159, 0.5473, 0.5577, 0.7647, 0.7806, 0.2378, 0.7806, 0.2114, 0.5079, 0.791, 0.5079, 0.7647, 0.7806, 0.2378, 0.7806, 0.2114, 0.5079, 0.791, 0.5079, 0.7647, 0.7806, 0.2378, 0.7806, 0.2114, 0.5079, 0.791, 0.5079, 0.7647, 0.7806, 0.2378, 0.7806, 0.2114, 0.5079, 0.791, 0.5079, 0.7647, 0.7806, 0.2378, 0.7806, 0.2114, 0.5079, 0.791, 0.5079, 0.7647, 0.7806, 0.2378, 0.7806, 0.2114, 0.5079, 0.791, 0.5079, 0.7647, 0.7806, 0.2378, 0.7806, 0.2114, 0.5079, 0.791, 0.5079, 0.7647, 0.7806, 0.2378, 0.7806, 0.2114, 0.5079, 0.791, 0.5079, 0.7647, 0.7806, 0.2378, 0.7806, 0.2114, 0.5079, 0.791, 0.5079, 0.7647, 0.7806, 0.2378, 0.7806, 0.2114, 0.5079, 0.791, 0.5079, 0.7647, 0.7806, 0.2378, 0.7806, 0.2114, 0.5079, 0.791, 0.5079, 0.7647, 0.7806, 0.2378, 0.7806, 0.2114, 0.5079, 0.791, 0.5079, 0.7647, 0.7806, 0.2378, 0.7806, 0.2114, 0.5079, 0.791, 0.5079, 0.7647, 0.7806, 0.2378, 0.7806, 0.2114, 0.5079, 0.791, 0.5079, 0.7647, 0.7806, 0.2378, 0.7806, 0.2114, 0.5079, 0.791, 0.5079, 0.7647, 0.7806, 0.2378, 0.7806, 0.2114, 0.5079, 0.791, 0.5079, 0.7647, 0.7806, 0.2378, 0.7806, 0.2114, 0.5079, 0.791, 0.5079, 0.7647, 0.7806, 0.2378, 0.7806, 0.2114, 0.5079, 0.791, 0.5079, 0.7647, 0.7806, 0.2378, 0.7806, 0.2114, 0.5079, 0.791, 0.5079, 0.7647, 0.7806, 0.2378, 0.7806, 0.2114, 0.5079, 0.791, 0.5079, 0.7647, 0.7806, 0.2378, 0.7806, 0.2114, 0.5079, 0.791, 0.5079, 0.7647, 0.7806, 0.2378, 0.7806, 0.2114, 0.5079, 0.791, 0.5079, 0.7647, 0.7806, 0.2378, 0.7806, 0.2114, 0.5079, 0.791, 0.5079, 0.7647, 0.7806, 0.2378, 0.7806, 0.2114, 0.5079, 0.791, 0.5079, 0.7647, 0.7806, 0.2378, 0.7806, 0.2114, 0.5079, 0.791, 0.5079, 0.7647, 0.7806, 0.2378, 0.7806, 0.2114, 0.5079, 0.791, 0.5079, 0.7647, 0.7806, 0.2378, 0.7806, 0.2114, 0.5079, 0.791, 0.5079, 0.7647, 0.7806, 0.2378, 0.7806, 0.2114, 0.5079, 0.791, 0.5079, 0.7647, 0.7806, 0.2378, 0.7806, 0.2114, 0.5079, 0.791, 0.5079, 0.7647, 0.7806, 0.2378, 0.7806, 0.2114, 0.5079, 0.791, 0.5079, 0.7647, 0.7806, 0.2378, 0.7806, 0.2114, 0.5079, 0.791, 0.5079, 0.7647, 0.7806, 0.2378, 0.7806, 0.2114, 0.5079, 0.791, 0.5079])
me_circle_019.use_remesh_preserve_volume = False
me_circle_019.use_remesh_preserve_attributes = False
me_circle_019.use_mirror_vertex_groups = False
me_circle_019.update()
me_circle_000 = bpy.data.meshes.new('Circle.000')
me_circle_000.from_pydata([(-1.519, 0.18, -3.904), (-0.0001673, 0.18, -4.197), (-0.818, 0.18, -4.113), (1.52, 0.18, -3.902), (0.8178, 0.18, -4.115), (-2.047, 0.2, -5.206), (-1.092, 0.2, -5.491), (-6.13e-07, 0.2, -5.603), (1.091, 0.2, -5.493), (2.048, 0.2, -5.203), (2.048, -0.4, -5.203), (1.091, -0.4, -5.493), (6.691e-07, -0.4, -5.603), (-1.092, -0.4, -5.491), (-2.047, -0.4, -5.206), (0.8178, -0.36, -4.115), (1.52, -0.36, -3.902), (-0.818, -0.36, -4.113), (-0.0001659, -0.36, -4.197), (-1.519, -0.36, -3.904)], [], [(9, 8, 7, 6, 5, 0, 2, 1, 4, 3), (5, 14, 19, 0), (7, 12, 13, 6), (0, 19, 17, 2), (4, 15, 16, 3), (6, 13, 14, 5), (9, 10, 11, 8), (1, 18, 15, 4), (3, 16, 10, 9), (8, 11, 12, 7), (2, 17, 18, 1), (10, 16, 15, 18, 17, 19, 14, 13, 12, 11)])
me_circle_000.polygons.foreach_set('use_smooth', [True] * 12)
me_circle_000.use_remesh_preserve_volume = False
me_circle_000.use_remesh_preserve_attributes = False
me_circle_000.use_mirror_vertex_groups = False
me_circle_000.update()
me_circle_016 = bpy.data.meshes.new('Circle.016')
me_circle_016.from_pydata([(0.0, 5.379e-07, 9.025), (7.504, 5.379e-07, 5.014), (1.761, 5.379e-07, 8.852), (5.46, -0.000295, 8.171), (6.949, -0.000295, 6.949), (9.639, -0.0002954, 1.917), (9.828, -0.0002955, 0.0), (1.917, -0.000295, 9.639), (8.171, -0.000295, 5.46), (0.0, -0.000295, 9.828), (9.025, 1.026e-12, 0.0), (8.852, 1.345e-07, 1.761), (6.382, 5.379e-07, 6.382), (5.014, 5.379e-07, 7.504), (5.46, 0.4923, 8.171), (6.949, 0.4923, 6.949), (9.639, 0.4923, 1.917), (9.828, 0.4923, 0.0), (1.917, 0.4923, 9.639), (8.171, 0.4923, 5.46), (0.0, 0.4923, 9.828)], [], [(12, 1, 8, 4), (13, 12, 4, 3), (0, 2, 7, 9), (11, 10, 6, 5), (9, 7, 18, 20), (4, 8, 19, 15), (3, 4, 15, 14), (5, 6, 17, 16)])
me_circle_016.use_remesh_preserve_volume = False
me_circle_016.use_remesh_preserve_attributes = False
me_circle_016.use_mirror_vertex_groups = False
me_circle_016.update()
me_circle_015 = bpy.data.meshes.new('Circle.015')
me_circle_015.from_pydata([(0.0, 5.662e-07, 9.5), (8.777, 2.831e-07, 3.636), (7.899, 5.662e-07, 5.278), (3.635, 5.662e-07, 8.777), (1.853, 5.662e-07, 9.317), (0.0, 5.364e-07, 9.0), (6.373, 5.364e-07, 6.364), (5.0, 5.364e-07, 7.483), (3.444, 5.364e-07, 8.315), (1.756, 5.364e-07, 8.827), (6.373, 5.379e-07, 0.0), (9.783, 1.486e-07, 1.946), (9.216, 2.973e-07, 3.817), (8.294, 5.946e-07, 5.542), (5.542, 5.946e-07, 8.294), (3.817, 5.946e-07, 9.216), (1.946, 5.946e-07, 9.783), (9.5, 1.08e-12, 0.0), (9.317, 1.416e-07, 1.853), (6.718, 5.662e-07, 6.718), (5.278, 5.662e-07, 7.899)], [], [(4, 0, 5, 9), (3, 4, 9, 8), (4, 3, 15, 16), (2, 1, 12, 13), (20, 3, 8, 7), (19, 20, 7, 6), (18, 1, 2, 19, 6, 10, 17), (3, 20, 14, 15), (1, 18, 11, 12)])
me_circle_015.use_remesh_preserve_volume = False
me_circle_015.use_remesh_preserve_attributes = False
me_circle_015.use_mirror_vertex_groups = False
me_circle_015.update()

# ---- objects
ob_upgrades_rim = bpy.data.objects.new('upgrades_rim', me_circle_001)
ob_inventory_btn_slot = bpy.data.objects.new('inventory_btn_slot', me_circle_002)
ob_inventory_rim = bpy.data.objects.new('inventory_rim', me_circle_019)
ob_inventory_btn_action = bpy.data.objects.new('inventory_btn_action', me_circle_000)
ob_quests_rim_decor = bpy.data.objects.new('quests_rim_decor', me_circle_016)
ob_quests_rim = bpy.data.objects.new('quests_rim', me_circle_015)

# ---- transforms, parenting, visibility, modifiers, constraints
ob_upgrades_rim.location = (0.0, 0.0, 0.0)
ob_upgrades_rim.rotation_euler = (1.571, 2.22e-16, 2.22e-16)
ob_upgrades_rim.lineart.crease_threshold = 0.0
ob_inventory_btn_slot.location = (0.0, 0.0, 0.0)
ob_inventory_btn_slot.lineart.crease_threshold = 0.0
_m = ob_inventory_btn_slot.modifiers.new('Bevel', 'BEVEL')
_m.limit_method = 'NONE'
_m.spread = 0.0
ob_inventory_rim.location = (0.0, 0.0, 0.0)
ob_inventory_rim.lineart.crease_threshold = 0.0
ob_inventory_btn_action.location = (0.0, 0.0, 0.0)
ob_inventory_btn_action.rotation_euler = (-1.192e-07, 3.142, -7.451e-09)
ob_inventory_btn_action.lineart.crease_threshold = 0.0
_m = ob_inventory_btn_action.modifiers.new('Bevel', 'BEVEL')
_m.limit_method = 'NONE'
_m.spread = 0.0
ob_quests_rim_decor.location = (0.0, 0.02, 0.0)
ob_quests_rim_decor.lineart.crease_threshold = 0.0
_m = ob_quests_rim_decor.modifiers.new('Mirror', 'MIRROR')
_m.use_axis = (True, False, True)
_m.use_clip = True
_m = ob_quests_rim_decor.modifiers.new('Bevel', 'BEVEL')
_m.limit_method = 'NONE'
_m.spread = 0.0
ob_quests_rim.location = (0.0, 0.0, 0.0)
ob_quests_rim.lineart.crease_threshold = 0.0
_m = ob_quests_rim.modifiers.new('Mirror', 'MIRROR')
_m.use_axis = (True, False, True)
_m.use_clip = True

# ---- collection membership
col_collection_1.objects.link(ob_upgrades_rim)
col_collection_2.objects.link(ob_inventory_btn_slot)
col_collection_2.objects.link(ob_inventory_rim)
col_collection_2.objects.link(ob_inventory_btn_action)
col_collection_3.objects.link(ob_quests_rim_decor)
col_collection_3.objects.link(ob_quests_rim)

# ---- scene / render settings (as saved in the file)
scene.frame_start = 1; scene.frame_end = 250; scene.frame_set(1)
scene.render.engine = 'BLENDER_EEVEE_NEXT'
scene.render.image_settings.color_mode = 'RGB'
scene.render.image_settings.compression = 90
scene.render.resolution_percentage = 50
scene.render.dither_intensity = 0.0
scene.cycles.use_denoising = False
scene.cycles.samples = 10
scene.cycles.sampling_pattern = 'TABULATED_SOBOL'
scene.cycles.light_sampling_threshold = 0.0
scene.cycles.use_adaptive_sampling = False
scene.cycles.use_light_tree = False
scene.cycles.blur_glossy = 0.0
scene.cycles.volume_bounces = 1
scene.cycles.pixel_filter_type = 'GAUSSIAN'
scene.cycles.sample_clamp_indirect = 0.0
scene.view_settings.view_transform = 'Standard'
bpy.context.view_layer.update()

# ---- added for rendering (the .blend has no active camera and no usable light): camera, sun
cam_auto = bpy.data.cameras.new('AutoCamera')
cam_auto.lens = 50.0
cam_auto.sensor_width = 36.0
cam_auto.clip_end = 1000.0
ob_auto_camera = bpy.data.objects.new('AutoCamera', cam_auto)
scene.collection.objects.link(ob_auto_camera)
ob_auto_camera.location = (34.0172, -41.0256, 27.2137)
ob_auto_camera.rotation_euler = (1.09748, -7.21219e-08, 0.694738)
scene.camera = ob_auto_camera
light_auto_sun = bpy.data.lights.new('AutoSun', 'SUN')
light_auto_sun.energy = 3.0
light_auto_sun.angle = 0.0523599
ob_auto_sun = bpy.data.objects.new('AutoSun', light_auto_sun)
scene.collection.objects.link(ob_auto_sun)
ob_auto_sun.rotation_euler = (0.872665, 0.174533, 0.523599)
bpy.context.view_layer.update()

